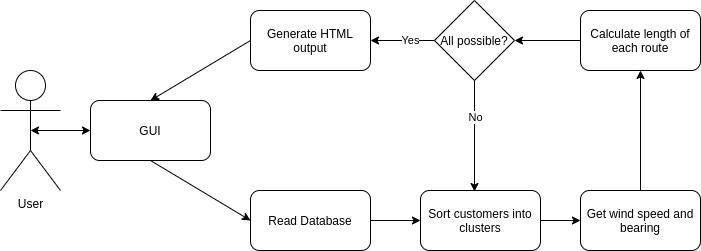

The diagram above was exported from draw.io. Its source (the exported page's mxGraphModel, read from the mxfile embedded in the PNG):
<mxGraphModel dx="866" dy="834" grid="1" gridSize="10" guides="1" tooltips="1" connect="1" arrows="1" fold="1" page="1" pageScale="1" pageWidth="827" pageHeight="1169" math="0" shadow="0">
  <root>
    <mxCell id="0" />
    <mxCell id="1" parent="0" />
    <mxCell id="2" value="User" style="shape=umlActor;verticalLabelPosition=bottom;labelBackgroundColor=#ffffff;verticalAlign=top;html=1;outlineConnect=0;" vertex="1" parent="1">
      <mxGeometry x="10" y="300" width="60" height="120" as="geometry" />
    </mxCell>
    <mxCell id="3" value="GUI" style="rounded=1;whiteSpace=wrap;html=1;" vertex="1" parent="1">
      <mxGeometry x="100" y="330" width="120" height="60" as="geometry" />
    </mxCell>
    <mxCell id="4" value="Calculate length of each route" style="rounded=1;whiteSpace=wrap;html=1;" vertex="1" parent="1">
      <mxGeometry x="590" y="240" width="120" height="60" as="geometry" />
    </mxCell>
    <mxCell id="5" value="Read Database" style="rounded=1;whiteSpace=wrap;html=1;" vertex="1" parent="1">
      <mxGeometry x="260" y="420" width="120" height="60" as="geometry" />
    </mxCell>
    <mxCell id="6" value="Sort customers into clusters" style="rounded=1;whiteSpace=wrap;html=1;" vertex="1" parent="1">
      <mxGeometry x="430" y="420" width="120" height="60" as="geometry" />
    </mxCell>
    <mxCell id="7" value="Get wind speed and bearing" style="rounded=1;whiteSpace=wrap;html=1;" vertex="1" parent="1">
      <mxGeometry x="590" y="420" width="120" height="60" as="geometry" />
    </mxCell>
    <mxCell id="8" value="All possible?" style="rhombus;whiteSpace=wrap;html=1;" vertex="1" parent="1">
      <mxGeometry x="444" y="230" width="80" height="80" as="geometry" />
    </mxCell>
    <mxCell id="9" value="" style="endArrow=classic;html=1;exitX=0;exitY=0.5;exitDx=0;exitDy=0;entryX=1;entryY=0.5;entryDx=0;entryDy=0;" edge="1" source="8" target="19" parent="1">
      <mxGeometry width="50" height="50" relative="1" as="geometry">
        <mxPoint x="660" y="420" as="sourcePoint" />
        <mxPoint x="370" y="220" as="targetPoint" />
      </mxGeometry>
    </mxCell>
    <mxCell id="10" value="Yes" style="edgeLabel;html=1;align=center;verticalAlign=middle;resizable=0;points=[];" vertex="1" connectable="0" parent="9">
      <mxGeometry x="-0.2377" y="-1" relative="1" as="geometry">
        <mxPoint as="offset" />
      </mxGeometry>
    </mxCell>
    <mxCell id="11" value="" style="endArrow=classic;html=1;exitX=0.5;exitY=1;exitDx=0;exitDy=0;entryX=0.45;entryY=0.017;entryDx=0;entryDy=0;entryPerimeter=0;" edge="1" source="8" target="6" parent="1">
      <mxGeometry width="50" height="50" relative="1" as="geometry">
        <mxPoint x="670" y="430" as="sourcePoint" />
        <mxPoint x="720" y="380" as="targetPoint" />
      </mxGeometry>
    </mxCell>
    <mxCell id="12" value="No" style="edgeLabel;html=1;align=center;verticalAlign=middle;resizable=0;points=[];" vertex="1" connectable="0" parent="11">
      <mxGeometry x="-0.3335" relative="1" as="geometry">
        <mxPoint as="offset" />
      </mxGeometry>
    </mxCell>
    <mxCell id="13" value="" style="endArrow=classic;html=1;exitX=0;exitY=0.5;exitDx=0;exitDy=0;entryX=1;entryY=0.5;entryDx=0;entryDy=0;" edge="1" source="4" target="8" parent="1">
      <mxGeometry width="50" height="50" relative="1" as="geometry">
        <mxPoint x="680" y="440" as="sourcePoint" />
        <mxPoint x="730" y="390" as="targetPoint" />
      </mxGeometry>
    </mxCell>
    <mxCell id="14" value="" style="endArrow=classic;html=1;exitX=0.5;exitY=0;exitDx=0;exitDy=0;entryX=0.5;entryY=1;entryDx=0;entryDy=0;" edge="1" source="7" target="4" parent="1">
      <mxGeometry width="50" height="50" relative="1" as="geometry">
        <mxPoint x="690" y="450" as="sourcePoint" />
        <mxPoint x="740" y="400" as="targetPoint" />
      </mxGeometry>
    </mxCell>
    <mxCell id="15" value="" style="endArrow=classic;html=1;exitX=1;exitY=0.5;exitDx=0;exitDy=0;entryX=0;entryY=0.5;entryDx=0;entryDy=0;" edge="1" source="6" target="7" parent="1">
      <mxGeometry width="50" height="50" relative="1" as="geometry">
        <mxPoint x="700" y="460" as="sourcePoint" />
        <mxPoint x="750" y="410" as="targetPoint" />
      </mxGeometry>
    </mxCell>
    <mxCell id="16" value="" style="endArrow=classic;html=1;exitX=1;exitY=0.5;exitDx=0;exitDy=0;entryX=0;entryY=0.5;entryDx=0;entryDy=0;" edge="1" source="5" target="6" parent="1">
      <mxGeometry width="50" height="50" relative="1" as="geometry">
        <mxPoint x="710" y="470" as="sourcePoint" />
        <mxPoint x="760" y="420" as="targetPoint" />
      </mxGeometry>
    </mxCell>
    <mxCell id="17" value="" style="endArrow=classic;html=1;exitX=0.5;exitY=1;exitDx=0;exitDy=0;entryX=0;entryY=0.5;entryDx=0;entryDy=0;" edge="1" source="3" target="5" parent="1">
      <mxGeometry width="50" height="50" relative="1" as="geometry">
        <mxPoint x="720" y="480" as="sourcePoint" />
        <mxPoint x="770" y="430" as="targetPoint" />
      </mxGeometry>
    </mxCell>
    <mxCell id="18" value="" style="endArrow=classic;startArrow=classic;html=1;exitX=0.5;exitY=0.5;exitDx=0;exitDy=0;exitPerimeter=0;entryX=0;entryY=0.5;entryDx=0;entryDy=0;" edge="1" source="2" target="3" parent="1">
      <mxGeometry width="50" height="50" relative="1" as="geometry">
        <mxPoint x="660" y="420" as="sourcePoint" />
        <mxPoint x="710" y="370" as="targetPoint" />
      </mxGeometry>
    </mxCell>
    <mxCell id="19" value="Generate HTML output" style="rounded=1;whiteSpace=wrap;html=1;" vertex="1" parent="1">
      <mxGeometry x="260" y="240" width="120" height="60" as="geometry" />
    </mxCell>
    <mxCell id="20" value="" style="endArrow=classic;html=1;exitX=0;exitY=0.5;exitDx=0;exitDy=0;entryX=0.5;entryY=0;entryDx=0;entryDy=0;" edge="1" source="19" target="3" parent="1">
      <mxGeometry width="50" height="50" relative="1" as="geometry">
        <mxPoint x="310" y="390" as="sourcePoint" />
        <mxPoint x="360" y="340" as="targetPoint" />
      </mxGeometry>
    </mxCell>
  </root>
</mxGraphModel>